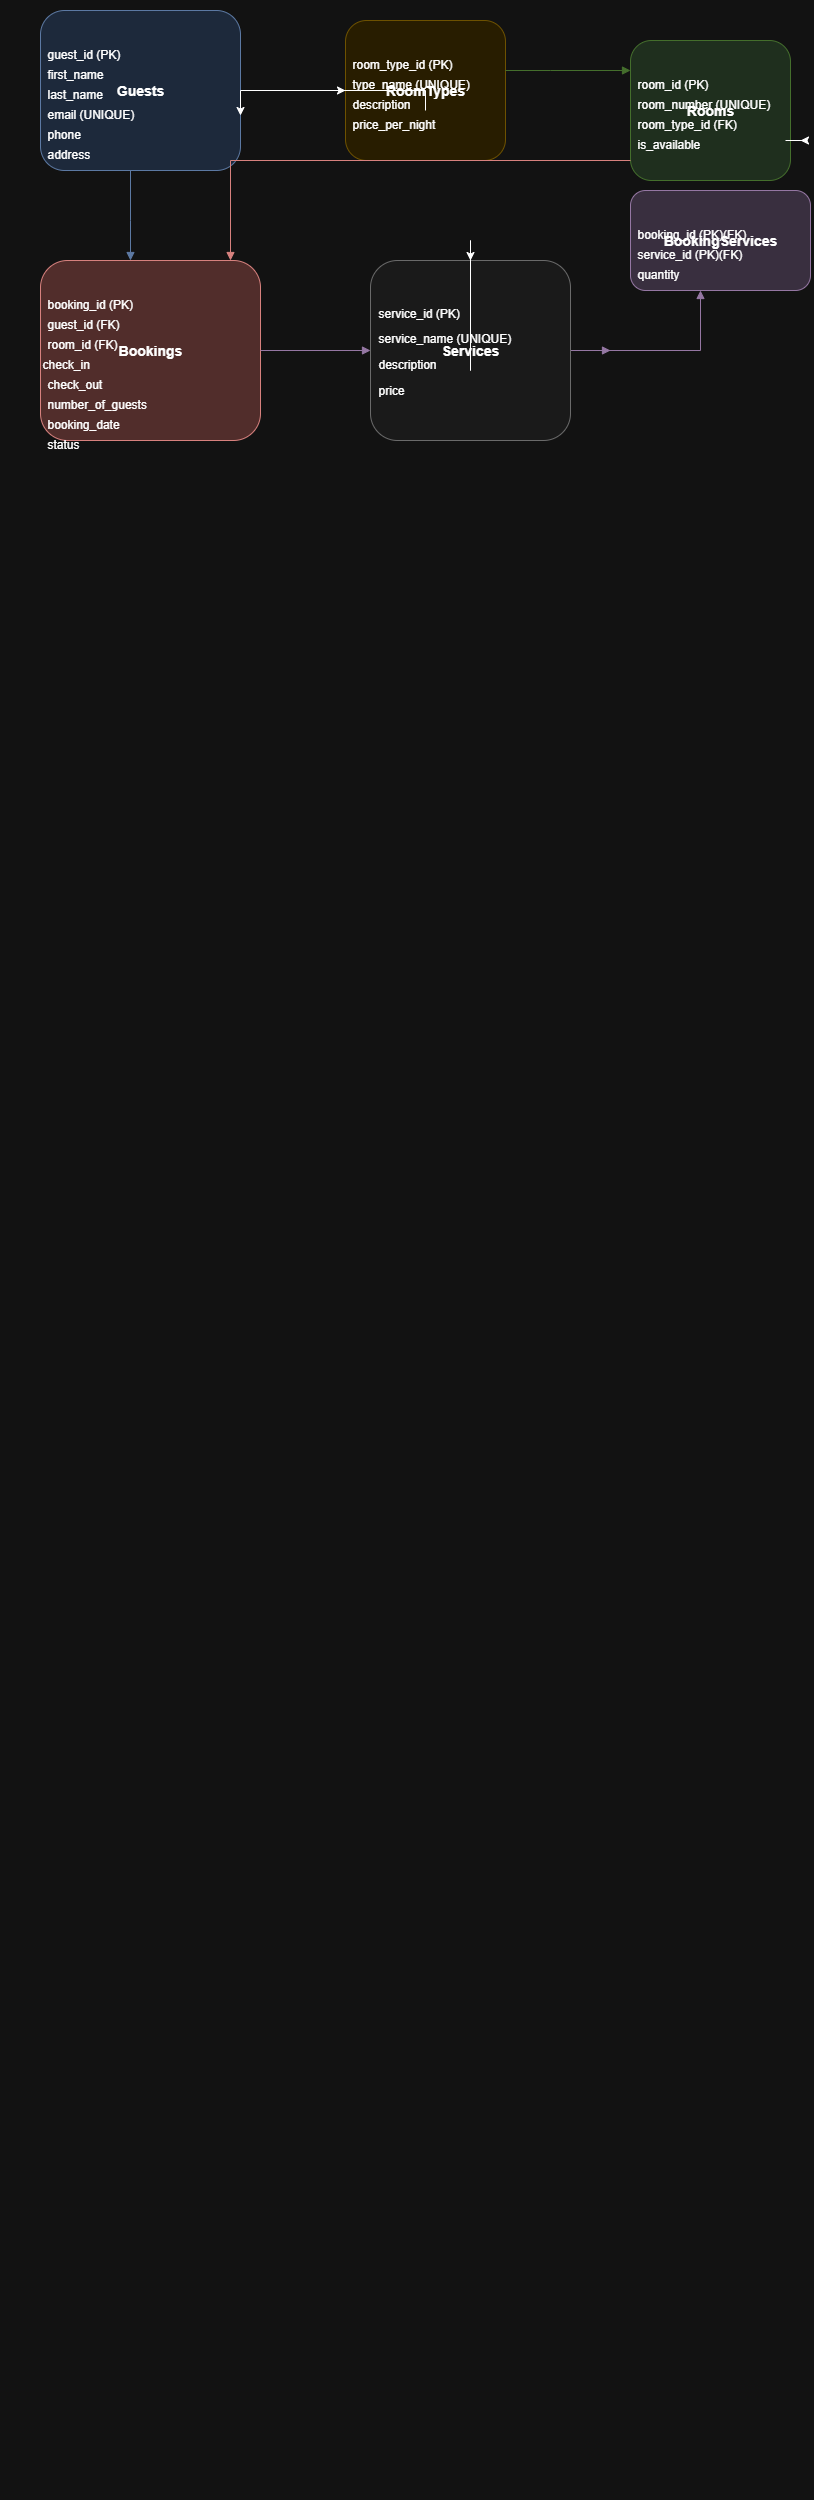

The diagram above was exported from draw.io. Its source (the exported page's mxGraphModel, read from the mxfile embedded in the PNG):
<mxGraphModel dx="864" dy="444" grid="1" gridSize="10" guides="1" tooltips="1" connect="1" arrows="1" fold="1" page="1" pageScale="1" pageWidth="850" pageHeight="1100" math="0" shadow="0">
  <root>
    <mxCell id="0" />
    <mxCell id="1" parent="0" />
    <mxCell id="QEC-AOtQpPo78n4lGtmk-1" style="edgeStyle=orthogonalEdgeStyle;rounded=0;orthogonalLoop=1;jettySize=auto;html=1;entryX=0;entryY=0.5;entryDx=0;entryDy=0;" edge="1" parent="1" source="1RNuHhjJ0WLByJWl0XzS-1" target="1RNuHhjJ0WLByJWl0XzS-8">
      <mxGeometry relative="1" as="geometry" />
    </mxCell>
    <mxCell id="1RNuHhjJ0WLByJWl0XzS-1" value="Guests" style="rounded=1;whiteSpace=wrap;html=1;fillColor=#dae8fc;strokeColor=#6c8ebf;fontSize=14;fontStyle=1" parent="1" vertex="1">
      <mxGeometry x="40" y="10" width="200" height="160" as="geometry" />
    </mxCell>
    <mxCell id="1RNuHhjJ0WLByJWl0XzS-2" value="guest_id (PK)" style="text;html=1;strokeColor=none;fillColor=none;align=left;verticalAlign=top;fontSize=12" parent="1RNuHhjJ0WLByJWl0XzS-1" vertex="1">
      <mxGeometry x="5" y="30" width="150" height="20" as="geometry" />
    </mxCell>
    <mxCell id="1RNuHhjJ0WLByJWl0XzS-3" value="first_name" style="text;html=1;strokeColor=none;fillColor=none;align=left;verticalAlign=top;fontSize=12" parent="1RNuHhjJ0WLByJWl0XzS-1" vertex="1">
      <mxGeometry x="5" y="50" width="150" height="20" as="geometry" />
    </mxCell>
    <mxCell id="1RNuHhjJ0WLByJWl0XzS-4" value="last_name" style="text;html=1;strokeColor=none;fillColor=none;align=left;verticalAlign=top;fontSize=12" parent="1RNuHhjJ0WLByJWl0XzS-1" vertex="1">
      <mxGeometry x="5" y="70" width="150" height="20" as="geometry" />
    </mxCell>
    <mxCell id="1RNuHhjJ0WLByJWl0XzS-5" value="email (UNIQUE)" style="text;html=1;strokeColor=none;fillColor=none;align=left;verticalAlign=top;fontSize=12" parent="1RNuHhjJ0WLByJWl0XzS-1" vertex="1">
      <mxGeometry x="5" y="90" width="195" height="20" as="geometry" />
    </mxCell>
    <mxCell id="1RNuHhjJ0WLByJWl0XzS-6" value="phone" style="text;html=1;strokeColor=none;fillColor=none;align=left;verticalAlign=top;fontSize=12" parent="1RNuHhjJ0WLByJWl0XzS-1" vertex="1">
      <mxGeometry x="5" y="110" width="150" height="20" as="geometry" />
    </mxCell>
    <mxCell id="1RNuHhjJ0WLByJWl0XzS-7" value="address" style="text;html=1;strokeColor=none;fillColor=none;align=left;verticalAlign=top;fontSize=12" parent="1RNuHhjJ0WLByJWl0XzS-1" vertex="1">
      <mxGeometry x="5" y="130" width="150" height="20" as="geometry" />
    </mxCell>
    <mxCell id="1RNuHhjJ0WLByJWl0XzS-8" value="RoomTypes" style="rounded=1;whiteSpace=wrap;html=1;fillColor=#fff2cc;strokeColor=#d6b656;fontSize=14;fontStyle=1" parent="1" vertex="1">
      <mxGeometry x="345" y="20" width="160" height="140" as="geometry" />
    </mxCell>
    <mxCell id="1RNuHhjJ0WLByJWl0XzS-9" value="room_type_id (PK)" style="text;html=1;strokeColor=none;fillColor=none;align=left;verticalAlign=top;fontSize=12" parent="1RNuHhjJ0WLByJWl0XzS-8" vertex="1">
      <mxGeometry x="5" y="30" width="150" height="20" as="geometry" />
    </mxCell>
    <mxCell id="1RNuHhjJ0WLByJWl0XzS-10" value="type_name (UNIQUE)" style="text;html=1;strokeColor=none;fillColor=none;align=left;verticalAlign=top;fontSize=12" parent="1RNuHhjJ0WLByJWl0XzS-8" vertex="1">
      <mxGeometry x="5" y="50" width="150" height="20" as="geometry" />
    </mxCell>
    <mxCell id="1RNuHhjJ0WLByJWl0XzS-11" value="description" style="text;html=1;strokeColor=none;fillColor=none;align=left;verticalAlign=top;fontSize=12" parent="1RNuHhjJ0WLByJWl0XzS-8" vertex="1">
      <mxGeometry x="5" y="70" width="150" height="20" as="geometry" />
    </mxCell>
    <mxCell id="1RNuHhjJ0WLByJWl0XzS-12" value="price_per_night" style="text;html=1;strokeColor=none;fillColor=none;align=left;verticalAlign=top;fontSize=12" parent="1RNuHhjJ0WLByJWl0XzS-8" vertex="1">
      <mxGeometry x="5" y="90" width="150" height="20" as="geometry" />
    </mxCell>
    <mxCell id="1RNuHhjJ0WLByJWl0XzS-13" value="Rooms" style="rounded=1;whiteSpace=wrap;html=1;fillColor=#d5e8d4;strokeColor=#82b366;fontSize=14;fontStyle=1" parent="1" vertex="1">
      <mxGeometry x="630" y="40" width="160" height="140" as="geometry" />
    </mxCell>
    <mxCell id="1RNuHhjJ0WLByJWl0XzS-14" value="room_id (PK)" style="text;html=1;strokeColor=none;fillColor=none;align=left;verticalAlign=top;fontSize=12" parent="1RNuHhjJ0WLByJWl0XzS-13" vertex="1">
      <mxGeometry x="5" y="30" width="150" height="20" as="geometry" />
    </mxCell>
    <mxCell id="1RNuHhjJ0WLByJWl0XzS-15" value="room_number (UNIQUE)" style="text;html=1;strokeColor=none;fillColor=none;align=left;verticalAlign=top;fontSize=12" parent="1RNuHhjJ0WLByJWl0XzS-13" vertex="1">
      <mxGeometry x="5" y="50" width="150" height="20" as="geometry" />
    </mxCell>
    <mxCell id="1RNuHhjJ0WLByJWl0XzS-16" value="room_type_id (FK)" style="text;html=1;strokeColor=none;fillColor=none;align=left;verticalAlign=top;fontSize=12" parent="1RNuHhjJ0WLByJWl0XzS-13" vertex="1">
      <mxGeometry x="5" y="70" width="150" height="20" as="geometry" />
    </mxCell>
    <mxCell id="ltgvqCpunpWFNN9ZCSHl-4" style="edgeStyle=orthogonalEdgeStyle;rounded=0;orthogonalLoop=1;jettySize=auto;html=1;" parent="1RNuHhjJ0WLByJWl0XzS-13" source="1RNuHhjJ0WLByJWl0XzS-17" edge="1">
      <mxGeometry relative="1" as="geometry">
        <mxPoint x="170" y="100" as="targetPoint" />
      </mxGeometry>
    </mxCell>
    <mxCell id="1RNuHhjJ0WLByJWl0XzS-17" value="is_available" style="text;html=1;strokeColor=none;fillColor=none;align=left;verticalAlign=top;fontSize=12" parent="1RNuHhjJ0WLByJWl0XzS-13" vertex="1">
      <mxGeometry x="5" y="90" width="150" height="20" as="geometry" />
    </mxCell>
    <mxCell id="1RNuHhjJ0WLByJWl0XzS-18" value="Bookings" style="rounded=1;whiteSpace=wrap;html=1;fillColor=#f8cecc;strokeColor=#b85450;fontSize=14;fontStyle=1" parent="1" vertex="1">
      <mxGeometry x="40" y="260" width="220" height="180" as="geometry" />
    </mxCell>
    <mxCell id="1RNuHhjJ0WLByJWl0XzS-19" value="booking_id (PK)" style="text;html=1;strokeColor=none;fillColor=none;align=left;verticalAlign=top;fontSize=12" parent="1RNuHhjJ0WLByJWl0XzS-18" vertex="1">
      <mxGeometry x="5" y="30" width="210" height="20" as="geometry" />
    </mxCell>
    <mxCell id="1RNuHhjJ0WLByJWl0XzS-20" value="guest_id (FK)" style="text;html=1;strokeColor=none;fillColor=none;align=left;verticalAlign=top;fontSize=12" parent="1RNuHhjJ0WLByJWl0XzS-18" vertex="1">
      <mxGeometry x="5" y="50" width="210" height="20" as="geometry" />
    </mxCell>
    <mxCell id="1RNuHhjJ0WLByJWl0XzS-21" value="room_id (FK)" style="text;html=1;strokeColor=none;fillColor=none;align=left;verticalAlign=top;fontSize=12" parent="1RNuHhjJ0WLByJWl0XzS-18" vertex="1">
      <mxGeometry x="5" y="70" width="210" height="20" as="geometry" />
    </mxCell>
    <mxCell id="1RNuHhjJ0WLByJWl0XzS-22" value="check_in" style="text;html=1;strokeColor=none;fillColor=none;align=left;verticalAlign=top;fontSize=12" parent="1RNuHhjJ0WLByJWl0XzS-18" vertex="1">
      <mxGeometry y="90" width="210" height="30" as="geometry" />
    </mxCell>
    <mxCell id="1RNuHhjJ0WLByJWl0XzS-23" value="check_out" style="text;html=1;strokeColor=none;fillColor=none;align=left;verticalAlign=top;fontSize=12" parent="1RNuHhjJ0WLByJWl0XzS-18" vertex="1">
      <mxGeometry x="5" y="110" width="210" height="20" as="geometry" />
    </mxCell>
    <mxCell id="1RNuHhjJ0WLByJWl0XzS-24" value="number_of_guests" style="text;html=1;strokeColor=none;fillColor=none;align=left;verticalAlign=top;fontSize=12" parent="1RNuHhjJ0WLByJWl0XzS-18" vertex="1">
      <mxGeometry x="5" y="130" width="210" height="20" as="geometry" />
    </mxCell>
    <mxCell id="1RNuHhjJ0WLByJWl0XzS-25" value="booking_date" style="text;html=1;strokeColor=none;fillColor=none;align=left;verticalAlign=top;fontSize=12" parent="1RNuHhjJ0WLByJWl0XzS-18" vertex="1">
      <mxGeometry x="5" y="150" width="210" height="20" as="geometry" />
    </mxCell>
    <mxCell id="1RNuHhjJ0WLByJWl0XzS-26" value="status" style="text;html=1;strokeColor=none;fillColor=none;align=left;verticalAlign=top;fontSize=12" parent="1RNuHhjJ0WLByJWl0XzS-18" vertex="1">
      <mxGeometry x="5" y="170" width="210" height="20" as="geometry" />
    </mxCell>
    <mxCell id="1RNuHhjJ0WLByJWl0XzS-32" value="BookingServices" style="rounded=1;whiteSpace=wrap;html=1;fillColor=#e1d5e7;strokeColor=#9673a6;fontSize=14;fontStyle=1" parent="1" vertex="1">
      <mxGeometry x="630" y="190" width="180" height="100" as="geometry" />
    </mxCell>
    <mxCell id="1RNuHhjJ0WLByJWl0XzS-33" value="booking_id (PK)(FK)" style="text;html=1;strokeColor=none;fillColor=none;align=left;verticalAlign=top;fontSize=12" parent="1RNuHhjJ0WLByJWl0XzS-32" vertex="1">
      <mxGeometry x="5" y="30" width="170" height="20" as="geometry" />
    </mxCell>
    <mxCell id="1RNuHhjJ0WLByJWl0XzS-34" value="service_id (PK)(FK)" style="text;html=1;strokeColor=none;fillColor=none;align=left;verticalAlign=top;fontSize=12" parent="1RNuHhjJ0WLByJWl0XzS-32" vertex="1">
      <mxGeometry x="5" y="50" width="170" height="20" as="geometry" />
    </mxCell>
    <mxCell id="1RNuHhjJ0WLByJWl0XzS-35" value="quantity" style="text;html=1;strokeColor=none;fillColor=none;align=left;verticalAlign=top;fontSize=12" parent="1RNuHhjJ0WLByJWl0XzS-32" vertex="1">
      <mxGeometry x="5" y="70" width="170" height="20" as="geometry" />
    </mxCell>
    <mxCell id="1RNuHhjJ0WLByJWl0XzS-36" style="edgeStyle=orthogonalEdgeStyle;rounded=0;orthogonalLoop=1;jettySize=auto;html=1;strokeColor=#6c8ebf;endArrow=block;endFill=1" parent="1" source="1RNuHhjJ0WLByJWl0XzS-1" target="1RNuHhjJ0WLByJWl0XzS-18" edge="1">
      <mxGeometry relative="1" as="geometry">
        <Array as="points">
          <mxPoint x="130" y="220" />
          <mxPoint x="130" y="220" />
        </Array>
      </mxGeometry>
    </mxCell>
    <mxCell id="1RNuHhjJ0WLByJWl0XzS-37" style="edgeStyle=orthogonalEdgeStyle;rounded=0;orthogonalLoop=1;jettySize=auto;html=1;strokeColor=#82b366;endArrow=block;endFill=1" parent="1" source="1RNuHhjJ0WLByJWl0XzS-8" target="1RNuHhjJ0WLByJWl0XzS-13" edge="1">
      <mxGeometry relative="1" as="geometry">
        <Array as="points">
          <mxPoint x="550" y="70" />
          <mxPoint x="550" y="70" />
        </Array>
      </mxGeometry>
    </mxCell>
    <mxCell id="1RNuHhjJ0WLByJWl0XzS-38" style="edgeStyle=orthogonalEdgeStyle;rounded=0;orthogonalLoop=1;jettySize=auto;html=1;strokeColor=#b85450;endArrow=block;endFill=1" parent="1" source="1RNuHhjJ0WLByJWl0XzS-13" target="1RNuHhjJ0WLByJWl0XzS-18" edge="1">
      <mxGeometry relative="1" as="geometry">
        <Array as="points">
          <mxPoint x="230" y="160" />
        </Array>
      </mxGeometry>
    </mxCell>
    <mxCell id="1RNuHhjJ0WLByJWl0XzS-39" style="edgeStyle=orthogonalEdgeStyle;rounded=0;orthogonalLoop=1;jettySize=auto;html=1;strokeColor=#9673a6;endArrow=block;endFill=1" parent="1" source="1RNuHhjJ0WLByJWl0XzS-27" edge="1">
      <mxGeometry relative="1" as="geometry">
        <mxPoint x="610" y="350" as="targetPoint" />
      </mxGeometry>
    </mxCell>
    <mxCell id="1RNuHhjJ0WLByJWl0XzS-40" style="edgeStyle=orthogonalEdgeStyle;rounded=0;orthogonalLoop=1;jettySize=auto;html=1;strokeColor=#9673a6;endArrow=block;endFill=1" parent="1" source="1RNuHhjJ0WLByJWl0XzS-27" target="1RNuHhjJ0WLByJWl0XzS-32" edge="1">
      <mxGeometry relative="1" as="geometry">
        <Array as="points">
          <mxPoint x="700" y="350" />
        </Array>
      </mxGeometry>
    </mxCell>
    <mxCell id="Rzqhi2wnMFw9kPHLZhsk-1" value="&#10;  &#10;    &#10;      &#10;        &#10;        &#10;&#10;        &#10;        &#10;          &#10;        &#10;        &#10;          &#10;        &#10;        &#10;          &#10;        &#10;        &#10;          &#10;        &#10;        &#10;          &#10;        &#10;        &#10;          &#10;        &#10;        &#10;          &#10;        &#10;        &#10;          &#10;        &#10;&#10;        &#10;        &#10;          &#10;        &#10;        &#10;          &#10;        &#10;        &#10;          &#10;        &#10;        &#10;          &#10;        &#10;        &#10;          &#10;        &#10;        &#10;          &#10;        &#10;&#10;        &#10;        &#10;          &#10;        &#10;        &#10;          &#10;        &#10;        &#10;          &#10;        &#10;        &#10;          &#10;        &#10;        &#10;          &#10;        &#10;        &#10;          &#10;        &#10;&#10;        &#10;        &#10;          &#10;        &#10;        &#10;          &#10;        &#10;        &#10;          &#10;        &#10;        &#10;          &#10;        &#10;        &#10;          &#10;        &#10;        &#10;          &#10;        &#10;        &#10;          &#10;        &#10;        &#10;          &#10;        &#10;        &#10;          &#10;        &#10;        &#10;          &#10;        &#10;&#10;        &#10;        &#10;          &#10;        &#10;        &#10;          &#10;        &#10;        &#10;          &#10;        &#10;        &#10;          &#10;        &#10;        &#10;          &#10;        &#10;        &#10;          &#10;        &#10;&#10;        &#10;        &#10;          &#10;        &#10;        &#10;          &#10;        &#10;        &#10;          &#10;        &#10;        &#10;          &#10;        &#10;        &#10;          &#10;        &#10;&#10;        &#10;&#10;        &#10;        &#10;          &#10;        &#10;&#10;        &#10;        &#10;          &#10;        &#10;&#10;        &#10;        &#10;          &#10;        &#10;&#10;        &#10;        &#10;          &#10;        &#10;&#10;        &#10;        &#10;          &#10;        &#10;&#10;      &#10;    &#10;  &#10;" style="text;whiteSpace=wrap;html=1;" parent="1" vertex="1">
      <mxGeometry width="30" height="2500" as="geometry" />
    </mxCell>
    <mxCell id="ltgvqCpunpWFNN9ZCSHl-1" value="&#10;  &#10;    &#10;      &#10;        &#10;        &#10;&#10;        &#10;        &#10;          &#10;        &#10;        &#10;          &#10;        &#10;        &#10;          &#10;        &#10;        &#10;          &#10;        &#10;        &#10;          &#10;        &#10;        &#10;          &#10;        &#10;        &#10;          &#10;        &#10;        &#10;          &#10;        &#10;&#10;        &#10;        &#10;          &#10;        &#10;        &#10;          &#10;        &#10;        &#10;          &#10;        &#10;        &#10;          &#10;        &#10;        &#10;          &#10;        &#10;        &#10;          &#10;        &#10;&#10;        &#10;        &#10;          &#10;        &#10;        &#10;          &#10;        &#10;        &#10;          &#10;        &#10;        &#10;          &#10;        &#10;        &#10;          &#10;        &#10;        &#10;          &#10;        &#10;&#10;        &#10;        &#10;          &#10;        &#10;        &#10;          &#10;        &#10;        &#10;          &#10;        &#10;        &#10;          &#10;        &#10;        &#10;          &#10;        &#10;        &#10;          &#10;        &#10;        &#10;          &#10;        &#10;        &#10;          &#10;        &#10;        &#10;          &#10;        &#10;        &#10;          &#10;        &#10;&#10;        &#10;        &#10;          &#10;        &#10;        &#10;          &#10;        &#10;        &#10;          &#10;        &#10;        &#10;          &#10;        &#10;        &#10;          &#10;        &#10;        &#10;          &#10;        &#10;&#10;        &#10;        &#10;          &#10;        &#10;        &#10;          &#10;        &#10;        &#10;          &#10;        &#10;        &#10;          &#10;        &#10;        &#10;          &#10;        &#10;&#10;        &#10;&#10;        &#10;        &#10;          &#10;        &#10;&#10;        &#10;        &#10;          &#10;        &#10;&#10;        &#10;        &#10;          &#10;        &#10;&#10;        &#10;        &#10;          &#10;        &#10;&#10;        &#10;        &#10;          &#10;        &#10;&#10;      &#10;    &#10;  &#10;" style="text;whiteSpace=wrap;html=1;" parent="1" vertex="1">
      <mxGeometry width="30" height="2500" as="geometry" />
    </mxCell>
    <mxCell id="ltgvqCpunpWFNN9ZCSHl-3" value="" style="edgeStyle=orthogonalEdgeStyle;rounded=0;orthogonalLoop=1;jettySize=auto;html=1;strokeColor=#9673a6;endArrow=block;endFill=1" parent="1" source="1RNuHhjJ0WLByJWl0XzS-18" target="1RNuHhjJ0WLByJWl0XzS-27" edge="1">
      <mxGeometry relative="1" as="geometry">
        <mxPoint x="260" y="290" as="sourcePoint" />
        <mxPoint x="520" y="240" as="targetPoint" />
      </mxGeometry>
    </mxCell>
    <mxCell id="1RNuHhjJ0WLByJWl0XzS-27" value="Services" style="rounded=1;whiteSpace=wrap;html=1;fillColor=#f5f5f5;strokeColor=#999999;fontSize=14;fontStyle=1" parent="1" vertex="1">
      <mxGeometry x="370" y="260" width="200" height="180" as="geometry" />
    </mxCell>
    <mxCell id="1RNuHhjJ0WLByJWl0XzS-28" value="service_id (PK)" style="text;html=1;strokeColor=none;fillColor=none;align=left;verticalAlign=top;fontSize=12" parent="1RNuHhjJ0WLByJWl0XzS-27" vertex="1">
      <mxGeometry x="6.25" y="38.57142857142858" width="187.5" height="25.714285714285715" as="geometry" />
    </mxCell>
    <mxCell id="ltgvqCpunpWFNN9ZCSHl-2" style="edgeStyle=orthogonalEdgeStyle;rounded=0;orthogonalLoop=1;jettySize=auto;html=1;exitX=0.5;exitY=1;exitDx=0;exitDy=0;" parent="1RNuHhjJ0WLByJWl0XzS-27" source="1RNuHhjJ0WLByJWl0XzS-29" target="1RNuHhjJ0WLByJWl0XzS-27" edge="1">
      <mxGeometry relative="1" as="geometry" />
    </mxCell>
    <mxCell id="1RNuHhjJ0WLByJWl0XzS-29" value="service_name (UNIQUE)" style="text;html=1;strokeColor=none;fillColor=none;align=left;verticalAlign=top;fontSize=12" parent="1RNuHhjJ0WLByJWl0XzS-27" vertex="1">
      <mxGeometry x="6.25" y="64.28571428571429" width="187.5" height="25.714285714285715" as="geometry" />
    </mxCell>
    <mxCell id="1RNuHhjJ0WLByJWl0XzS-30" value="description" style="text;html=1;strokeColor=none;fillColor=none;align=left;verticalAlign=top;fontSize=12" parent="1RNuHhjJ0WLByJWl0XzS-27" vertex="1">
      <mxGeometry x="6.25" y="90" width="187.5" height="25.714285714285715" as="geometry" />
    </mxCell>
    <mxCell id="1RNuHhjJ0WLByJWl0XzS-31" value="price" style="text;html=1;strokeColor=none;fillColor=none;align=left;verticalAlign=top;fontSize=12" parent="1RNuHhjJ0WLByJWl0XzS-27" vertex="1">
      <mxGeometry x="6.25" y="115.71428571428572" width="187.5" height="25.714285714285715" as="geometry" />
    </mxCell>
    <mxCell id="QEC-AOtQpPo78n4lGtmk-3" style="edgeStyle=orthogonalEdgeStyle;rounded=0;orthogonalLoop=1;jettySize=auto;html=1;entryX=1;entryY=0.75;entryDx=0;entryDy=0;" edge="1" parent="1" source="1RNuHhjJ0WLByJWl0XzS-12" target="1RNuHhjJ0WLByJWl0XzS-5">
      <mxGeometry relative="1" as="geometry">
        <Array as="points">
          <mxPoint x="425" y="90" />
          <mxPoint x="240" y="90" />
        </Array>
      </mxGeometry>
    </mxCell>
  </root>
</mxGraphModel>